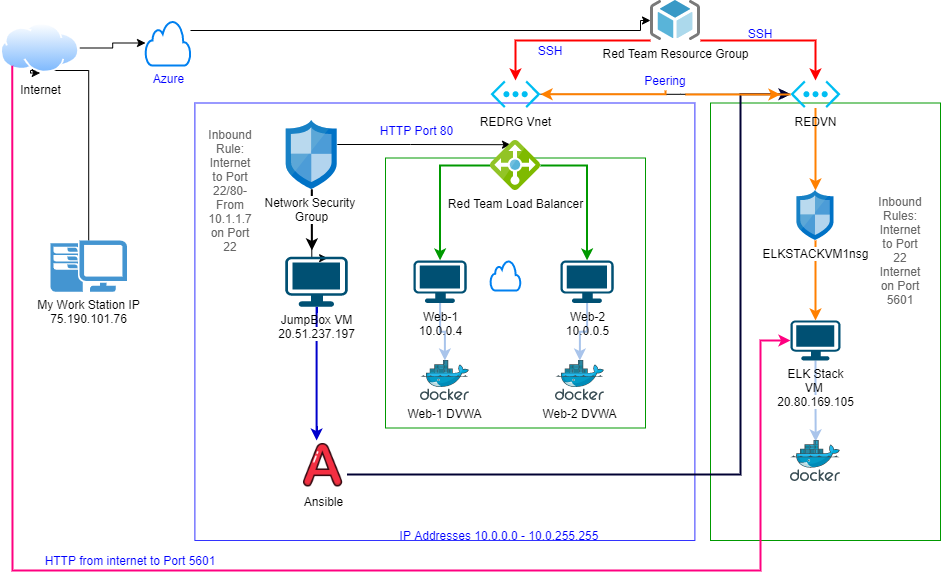

The diagram above was exported from draw.io. Its source (the exported page's mxGraphModel, read from the mxfile embedded in the PNG):
<mxGraphModel dx="3588" dy="491" grid="1" gridSize="10" guides="1" tooltips="1" connect="1" arrows="1" fold="1" page="1" pageScale="1" pageWidth="850" pageHeight="1100" math="0" shadow="0">
  <root>
    <mxCell id="0" />
    <mxCell id="1" parent="0" />
    <mxCell id="iBRZysiubr4iiL955Ohe-24" value="" style="rounded=0;whiteSpace=wrap;html=1;strokeColor=#009900;labelBackgroundColor=#A9C4EB;" vertex="1" parent="1">
      <mxGeometry x="-1080" y="132.5" width="230" height="437.5" as="geometry" />
    </mxCell>
    <mxCell id="iBRZysiubr4iiL955Ohe-22" value="" style="rounded=0;whiteSpace=wrap;html=1;strokeColor=#3333FF;labelBackgroundColor=#D4E1F5;" vertex="1" parent="1">
      <mxGeometry x="-1595.61" y="132.5" width="500" height="437.5" as="geometry" />
    </mxCell>
    <mxCell id="iBRZysiubr4iiL955Ohe-21" value="" style="rounded=0;whiteSpace=wrap;html=1;strokeColor=#009900;" vertex="1" parent="1">
      <mxGeometry x="-1405" y="187.5" width="260" height="270" as="geometry" />
    </mxCell>
    <mxCell id="iBRZysiubr4iiL955Ohe-34" style="edgeStyle=orthogonalEdgeStyle;rounded=0;orthogonalLoop=1;jettySize=auto;html=1;entryX=0.5;entryY=1;entryDx=0;entryDy=0;" edge="1" parent="1" source="iBRZysiubr4iiL955Ohe-1" target="iBRZysiubr4iiL955Ohe-2">
      <mxGeometry relative="1" as="geometry">
        <Array as="points">
          <mxPoint x="-1760" y="100" />
        </Array>
      </mxGeometry>
    </mxCell>
    <mxCell id="iBRZysiubr4iiL955Ohe-1" value="My Work Station IP&lt;br&gt;75.190.101.76" style="pointerEvents=1;shadow=0;dashed=0;html=1;strokeColor=none;fillColor=#4495D1;labelPosition=center;verticalLabelPosition=bottom;verticalAlign=top;align=center;outlineConnect=0;shape=mxgraph.veeam.2d.workstation;" vertex="1" parent="1">
      <mxGeometry x="-1740" y="270" width="76.4" height="51.2" as="geometry" />
    </mxCell>
    <mxCell id="iBRZysiubr4iiL955Ohe-35" style="edgeStyle=orthogonalEdgeStyle;rounded=0;orthogonalLoop=1;jettySize=auto;html=1;" edge="1" parent="1" source="iBRZysiubr4iiL955Ohe-69" target="iBRZysiubr4iiL955Ohe-4">
      <mxGeometry relative="1" as="geometry">
        <Array as="points">
          <mxPoint x="-1150" y="60" />
          <mxPoint x="-1150" y="50" />
        </Array>
      </mxGeometry>
    </mxCell>
    <mxCell id="iBRZysiubr4iiL955Ohe-2" value="Internet" style="aspect=fixed;perimeter=ellipsePerimeter;html=1;align=center;shadow=0;dashed=0;spacingTop=3;image;image=img/lib/active_directory/internet_cloud.svg;" vertex="1" parent="1">
      <mxGeometry x="-1790" y="52.5" width="79.37" height="50" as="geometry" />
    </mxCell>
    <mxCell id="iBRZysiubr4iiL955Ohe-76" style="edgeStyle=orthogonalEdgeStyle;rounded=0;orthogonalLoop=1;jettySize=auto;html=1;entryX=0.5;entryY=0;entryDx=0;entryDy=0;entryPerimeter=0;strokeColor=#FF0000;strokeWidth=2;fontColor=#0000FF;" edge="1" parent="1" source="iBRZysiubr4iiL955Ohe-4" target="iBRZysiubr4iiL955Ohe-12">
      <mxGeometry relative="1" as="geometry">
        <Array as="points">
          <mxPoint x="-1275" y="70" />
        </Array>
      </mxGeometry>
    </mxCell>
    <mxCell id="iBRZysiubr4iiL955Ohe-77" style="edgeStyle=orthogonalEdgeStyle;rounded=0;orthogonalLoop=1;jettySize=auto;html=1;entryX=0.5;entryY=0;entryDx=0;entryDy=0;entryPerimeter=0;strokeColor=#FF0000;strokeWidth=2;fontColor=#0000FF;" edge="1" parent="1" source="iBRZysiubr4iiL955Ohe-4" target="iBRZysiubr4iiL955Ohe-25">
      <mxGeometry relative="1" as="geometry">
        <Array as="points">
          <mxPoint x="-975" y="70" />
        </Array>
      </mxGeometry>
    </mxCell>
    <mxCell id="iBRZysiubr4iiL955Ohe-4" value="Red Team Resource Group" style="aspect=fixed;html=1;points=[];align=center;image;fontSize=12;image=img/lib/mscae/ResourceGroup.svg;" vertex="1" parent="1">
      <mxGeometry x="-1140" y="30" width="50" height="40" as="geometry" />
    </mxCell>
    <mxCell id="iBRZysiubr4iiL955Ohe-37" style="edgeStyle=orthogonalEdgeStyle;rounded=0;orthogonalLoop=1;jettySize=auto;html=1;entryX=0.678;entryY=0.028;entryDx=0;entryDy=0;entryPerimeter=0;" edge="1" parent="1" source="iBRZysiubr4iiL955Ohe-5" target="iBRZysiubr4iiL955Ohe-6">
      <mxGeometry relative="1" as="geometry">
        <Array as="points">
          <mxPoint x="-1479" y="288" />
        </Array>
      </mxGeometry>
    </mxCell>
    <mxCell id="iBRZysiubr4iiL955Ohe-38" style="edgeStyle=orthogonalEdgeStyle;rounded=0;orthogonalLoop=1;jettySize=auto;html=1;entryX=0.4;entryY=0.084;entryDx=0;entryDy=0;entryPerimeter=0;" edge="1" parent="1" source="iBRZysiubr4iiL955Ohe-5" target="iBRZysiubr4iiL955Ohe-11">
      <mxGeometry relative="1" as="geometry">
        <Array as="points">
          <mxPoint x="-1380" y="174" />
          <mxPoint x="-1380" y="174" />
        </Array>
      </mxGeometry>
    </mxCell>
    <mxCell id="iBRZysiubr4iiL955Ohe-83" style="edgeStyle=orthogonalEdgeStyle;rounded=0;orthogonalLoop=1;jettySize=auto;html=1;entryX=0.234;entryY=0.337;entryDx=0;entryDy=0;entryPerimeter=0;strokeWidth=2;fontColor=#0000CC;" edge="1" parent="1" source="iBRZysiubr4iiL955Ohe-5" target="iBRZysiubr4iiL955Ohe-22">
      <mxGeometry relative="1" as="geometry" />
    </mxCell>
    <mxCell id="iBRZysiubr4iiL955Ohe-5" value="Network Security&amp;nbsp;&lt;br&gt;Group&lt;br&gt;" style="aspect=fixed;html=1;points=[];align=center;image;fontSize=12;image=img/lib/mscae/Network_Security_Groups_Classic.svg;" vertex="1" parent="1">
      <mxGeometry x="-1504.28" y="150" width="51.05" height="68.99" as="geometry" />
    </mxCell>
    <mxCell id="iBRZysiubr4iiL955Ohe-87" style="edgeStyle=orthogonalEdgeStyle;rounded=0;orthogonalLoop=1;jettySize=auto;html=1;strokeWidth=2;fontColor=#0000CC;strokeColor=#0000CC;" edge="1" parent="1" source="iBRZysiubr4iiL955Ohe-6" target="iBRZysiubr4iiL955Ohe-13">
      <mxGeometry relative="1" as="geometry">
        <Array as="points">
          <mxPoint x="-1474" y="430" />
          <mxPoint x="-1474" y="430" />
        </Array>
      </mxGeometry>
    </mxCell>
    <mxCell id="iBRZysiubr4iiL955Ohe-6" value="&lt;font style=&quot;font-size: 12px&quot;&gt;JumpBox VM&lt;br&gt;&lt;span style=&quot;font-family: &amp;#34;az_ea_font&amp;#34; , &amp;#34;segoe ui&amp;#34; , &amp;#34;az_font&amp;#34; , , , &amp;#34;blinkmacsystemfont&amp;#34; , &amp;#34;roboto&amp;#34; , &amp;#34;oxygen&amp;#34; , &amp;#34;ubuntu&amp;#34; , &amp;#34;cantarell&amp;#34; , &amp;#34;open sans&amp;#34; , &amp;#34;helvetica neue&amp;#34; , sans-serif ; background-color: rgb(255 , 255 , 255)&quot;&gt;20.51.237.197&lt;/span&gt;&lt;/font&gt;" style="points=[[0.03,0.03,0],[0.5,0,0],[0.97,0.03,0],[1,0.4,0],[0.97,0.745,0],[0.5,1,0],[0.03,0.745,0],[0,0.4,0]];verticalLabelPosition=bottom;html=1;verticalAlign=top;aspect=fixed;align=center;pointerEvents=1;shape=mxgraph.cisco19.workstation;fillColor=#005073;strokeColor=none;" vertex="1" parent="1">
      <mxGeometry x="-1505.25" y="286.25" width="62.5" height="50" as="geometry" />
    </mxCell>
    <mxCell id="iBRZysiubr4iiL955Ohe-61" value="" style="edgeStyle=orthogonalEdgeStyle;rounded=0;orthogonalLoop=1;jettySize=auto;html=1;strokeColor=#A9C4EB;strokeWidth=2;fontColor=#0000FF;" edge="1" parent="1" source="iBRZysiubr4iiL955Ohe-7" target="iBRZysiubr4iiL955Ohe-60">
      <mxGeometry relative="1" as="geometry" />
    </mxCell>
    <mxCell id="iBRZysiubr4iiL955Ohe-7" value="Web-1&lt;br&gt;10.0.0.4" style="points=[[0.03,0.03,0],[0.5,0,0],[0.97,0.03,0],[1,0.4,0],[0.97,0.745,0],[0.5,1,0],[0.03,0.745,0],[0,0.4,0]];verticalLabelPosition=bottom;html=1;verticalAlign=top;aspect=fixed;align=center;pointerEvents=1;shape=mxgraph.cisco19.workstation;fillColor=#005073;strokeColor=none;" vertex="1" parent="1">
      <mxGeometry x="-1377" y="290" width="53.13" height="42.5" as="geometry" />
    </mxCell>
    <mxCell id="iBRZysiubr4iiL955Ohe-62" value="" style="edgeStyle=orthogonalEdgeStyle;rounded=0;orthogonalLoop=1;jettySize=auto;html=1;strokeColor=#A9C4EB;strokeWidth=2;fontColor=#0000FF;" edge="1" parent="1" source="iBRZysiubr4iiL955Ohe-8" target="iBRZysiubr4iiL955Ohe-10">
      <mxGeometry relative="1" as="geometry" />
    </mxCell>
    <mxCell id="iBRZysiubr4iiL955Ohe-8" value="Web-2&lt;br&gt;10.0.0.5" style="points=[[0.03,0.03,0],[0.5,0,0],[0.97,0.03,0],[1,0.4,0],[0.97,0.745,0],[0.5,1,0],[0.03,0.745,0],[0,0.4,0]];verticalLabelPosition=bottom;html=1;verticalAlign=top;aspect=fixed;align=center;pointerEvents=1;shape=mxgraph.cisco19.workstation;fillColor=#005073;strokeColor=none;" vertex="1" parent="1">
      <mxGeometry x="-1230" y="290" width="53.13" height="42.5" as="geometry" />
    </mxCell>
    <mxCell id="iBRZysiubr4iiL955Ohe-10" value="Web-2 DVWA" style="aspect=fixed;html=1;points=[];align=center;image;fontSize=12;image=img/lib/mscae/Docker.svg;" vertex="1" parent="1">
      <mxGeometry x="-1235" y="390" width="48.78" height="40" as="geometry" />
    </mxCell>
    <mxCell id="iBRZysiubr4iiL955Ohe-51" style="edgeStyle=orthogonalEdgeStyle;rounded=0;orthogonalLoop=1;jettySize=auto;html=1;entryX=0.5;entryY=0;entryDx=0;entryDy=0;entryPerimeter=0;strokeWidth=2;fontColor=#0000FF;strokeColor=#009900;" edge="1" parent="1" source="iBRZysiubr4iiL955Ohe-11" target="iBRZysiubr4iiL955Ohe-7">
      <mxGeometry relative="1" as="geometry" />
    </mxCell>
    <mxCell id="iBRZysiubr4iiL955Ohe-52" style="edgeStyle=orthogonalEdgeStyle;rounded=0;orthogonalLoop=1;jettySize=auto;html=1;entryX=0.5;entryY=0;entryDx=0;entryDy=0;entryPerimeter=0;strokeWidth=2;fontColor=#0000FF;strokeColor=#009900;" edge="1" parent="1" source="iBRZysiubr4iiL955Ohe-11" target="iBRZysiubr4iiL955Ohe-8">
      <mxGeometry relative="1" as="geometry" />
    </mxCell>
    <mxCell id="iBRZysiubr4iiL955Ohe-11" value="Red Team Load Balancer" style="aspect=fixed;html=1;points=[];align=center;image;fontSize=12;image=img/lib/mscae/Load_Balancer_feature.svg;" vertex="1" parent="1">
      <mxGeometry x="-1300" y="170" width="50" height="50" as="geometry" />
    </mxCell>
    <mxCell id="iBRZysiubr4iiL955Ohe-26" style="edgeStyle=orthogonalEdgeStyle;rounded=0;orthogonalLoop=1;jettySize=auto;html=1;entryX=0;entryY=0.5;entryDx=0;entryDy=0;entryPerimeter=0;" edge="1" parent="1" source="iBRZysiubr4iiL955Ohe-12" target="iBRZysiubr4iiL955Ohe-25">
      <mxGeometry relative="1" as="geometry">
        <Array as="points">
          <mxPoint x="-1110" y="124" />
          <mxPoint x="-1110" y="124" />
        </Array>
      </mxGeometry>
    </mxCell>
    <mxCell id="iBRZysiubr4iiL955Ohe-45" style="edgeStyle=orthogonalEdgeStyle;rounded=0;orthogonalLoop=1;jettySize=auto;html=1;entryX=0;entryY=0.5;entryDx=0;entryDy=0;entryPerimeter=0;fontColor=#0000CC;strokeWidth=2;strokeColor=#000033;" edge="1" parent="1" source="iBRZysiubr4iiL955Ohe-13" target="iBRZysiubr4iiL955Ohe-25">
      <mxGeometry relative="1" as="geometry">
        <mxPoint x="-1050" y="140" as="targetPoint" />
        <Array as="points">
          <mxPoint x="-1050" y="504" />
          <mxPoint x="-1050" y="124" />
        </Array>
      </mxGeometry>
    </mxCell>
    <mxCell id="iBRZysiubr4iiL955Ohe-13" value="Ansible" style="shape=image;html=1;verticalAlign=top;verticalLabelPosition=bottom;labelBackgroundColor=#ffffff;imageAspect=0;aspect=fixed;image=https://cdn3.iconfinder.com/data/icons/letters-and-numbers-1/32/letter_A_red-128.png" vertex="1" parent="1">
      <mxGeometry x="-1491.5" y="470" width="48" height="48" as="geometry" />
    </mxCell>
    <mxCell id="iBRZysiubr4iiL955Ohe-29" style="edgeStyle=orthogonalEdgeStyle;rounded=0;orthogonalLoop=1;jettySize=auto;html=1;entryX=1;entryY=0.5;entryDx=0;entryDy=0;entryPerimeter=0;strokeWidth=2;strokeColor=#FF8000;" edge="1" parent="1" source="iBRZysiubr4iiL955Ohe-58" target="iBRZysiubr4iiL955Ohe-12">
      <mxGeometry relative="1" as="geometry">
        <Array as="points">
          <mxPoint x="-1125" y="124" />
        </Array>
      </mxGeometry>
    </mxCell>
    <mxCell id="iBRZysiubr4iiL955Ohe-46" style="edgeStyle=orthogonalEdgeStyle;rounded=0;orthogonalLoop=1;jettySize=auto;html=1;strokeColor=#FF8000;strokeWidth=2;" edge="1" parent="1" source="iBRZysiubr4iiL955Ohe-25">
      <mxGeometry relative="1" as="geometry">
        <mxPoint x="-975" y="220" as="targetPoint" />
        <Array as="points">
          <mxPoint x="-975" y="220" />
          <mxPoint x="-975" y="220" />
        </Array>
      </mxGeometry>
    </mxCell>
    <mxCell id="iBRZysiubr4iiL955Ohe-25" value="REDVN" style="verticalLabelPosition=bottom;html=1;verticalAlign=top;align=center;strokeColor=none;fillColor=#00BEF2;shape=mxgraph.azure.virtual_network;pointerEvents=1;" vertex="1" parent="1">
      <mxGeometry x="-1000" y="110" width="50" height="27.500000000000004" as="geometry" />
    </mxCell>
    <mxCell id="iBRZysiubr4iiL955Ohe-64" style="edgeStyle=orthogonalEdgeStyle;rounded=0;orthogonalLoop=1;jettySize=auto;html=1;entryX=0.504;entryY=0.024;entryDx=0;entryDy=0;entryPerimeter=0;strokeColor=#A9C4EB;strokeWidth=2;fontColor=#0000FF;" edge="1" parent="1" source="iBRZysiubr4iiL955Ohe-30" target="iBRZysiubr4iiL955Ohe-63">
      <mxGeometry relative="1" as="geometry" />
    </mxCell>
    <mxCell id="iBRZysiubr4iiL955Ohe-71" style="edgeStyle=orthogonalEdgeStyle;rounded=0;orthogonalLoop=1;jettySize=auto;html=1;strokeWidth=2;fontColor=#0000FF;strokeColor=#FF0080;exitX=0;exitY=1;exitDx=0;exitDy=0;" edge="1" parent="1" source="iBRZysiubr4iiL955Ohe-2" target="iBRZysiubr4iiL955Ohe-30">
      <mxGeometry relative="1" as="geometry">
        <Array as="points">
          <mxPoint x="-1778" y="600" />
          <mxPoint x="-1030" y="600" />
          <mxPoint x="-1030" y="370" />
        </Array>
      </mxGeometry>
    </mxCell>
    <mxCell id="iBRZysiubr4iiL955Ohe-30" value="ELK Stack&lt;br&gt;VM&amp;nbsp;&lt;br&gt;&lt;font style=&quot;font-size: 12px&quot;&gt;&lt;span style=&quot;background-color: rgb(255 , 255 , 255)&quot;&gt;20.80.169.105&lt;/span&gt;&lt;br&gt;&lt;/font&gt;" style="points=[[0.03,0.03,0],[0.5,0,0],[0.97,0.03,0],[1,0.4,0],[0.97,0.745,0],[0.5,1,0],[0.03,0.745,0],[0,0.4,0]];verticalLabelPosition=bottom;html=1;verticalAlign=top;aspect=fixed;align=center;pointerEvents=1;shape=mxgraph.cisco19.workstation;fillColor=#005073;strokeColor=none;" vertex="1" parent="1">
      <mxGeometry x="-1000" y="350" width="50" height="40" as="geometry" />
    </mxCell>
    <mxCell id="iBRZysiubr4iiL955Ohe-49" style="edgeStyle=orthogonalEdgeStyle;rounded=0;orthogonalLoop=1;jettySize=auto;html=1;strokeColor=#FF8000;strokeWidth=2;" edge="1" parent="1" source="iBRZysiubr4iiL955Ohe-48">
      <mxGeometry relative="1" as="geometry">
        <mxPoint x="-975" y="350" as="targetPoint" />
        <Array as="points">
          <mxPoint x="-975" y="310" />
          <mxPoint x="-975" y="310" />
        </Array>
      </mxGeometry>
    </mxCell>
    <mxCell id="iBRZysiubr4iiL955Ohe-48" value="ELKSTACKVM1nsg" style="aspect=fixed;html=1;points=[];align=center;image;fontSize=12;image=img/lib/mscae/Network_Security_Groups_Classic.svg;strokeColor=#009900;" vertex="1" parent="1">
      <mxGeometry x="-993.5" y="220" width="37" height="50" as="geometry" />
    </mxCell>
    <mxCell id="iBRZysiubr4iiL955Ohe-50" value="IP Addresses 10.0.0.0 - 10.0.255.255" style="text;html=1;strokeColor=none;fillColor=none;align=center;verticalAlign=middle;whiteSpace=wrap;rounded=0;fontColor=#0000FF;" vertex="1" parent="1">
      <mxGeometry x="-1491.5" y="550" width="400" height="30" as="geometry" />
    </mxCell>
    <mxCell id="iBRZysiubr4iiL955Ohe-55" value="HTTP from internet to Port 5601" style="text;html=1;strokeColor=none;fillColor=none;align=center;verticalAlign=middle;whiteSpace=wrap;rounded=0;fontColor=#0000FF;" vertex="1" parent="1">
      <mxGeometry x="-1760" y="580" width="200" height="20" as="geometry" />
    </mxCell>
    <mxCell id="iBRZysiubr4iiL955Ohe-56" value="HTTP Port 80" style="text;html=1;strokeColor=none;fillColor=none;align=center;verticalAlign=middle;whiteSpace=wrap;rounded=0;fontColor=#0000FF;" vertex="1" parent="1">
      <mxGeometry x="-1417" y="150" width="87" height="20" as="geometry" />
    </mxCell>
    <mxCell id="iBRZysiubr4iiL955Ohe-58" value="Peering" style="text;html=1;strokeColor=none;fillColor=none;align=center;verticalAlign=middle;whiteSpace=wrap;rounded=0;fontColor=#0000FF;" vertex="1" parent="1">
      <mxGeometry x="-1145" y="100" width="40" height="20" as="geometry" />
    </mxCell>
    <mxCell id="iBRZysiubr4iiL955Ohe-59" style="edgeStyle=orthogonalEdgeStyle;rounded=0;orthogonalLoop=1;jettySize=auto;html=1;strokeWidth=2;strokeColor=#FF8000;" edge="1" parent="1" source="iBRZysiubr4iiL955Ohe-25">
      <mxGeometry relative="1" as="geometry">
        <mxPoint x="-1000" y="123.79999999999995" as="sourcePoint" />
        <mxPoint x="-1010" y="124" as="targetPoint" />
        <Array as="points">
          <mxPoint x="-1105" y="124" />
        </Array>
      </mxGeometry>
    </mxCell>
    <mxCell id="iBRZysiubr4iiL955Ohe-12" value="REDRG Vnet" style="verticalLabelPosition=bottom;html=1;verticalAlign=top;align=center;strokeColor=none;fillColor=#00BEF2;shape=mxgraph.azure.virtual_network;pointerEvents=1;" vertex="1" parent="1">
      <mxGeometry x="-1300" y="110" width="50" height="27.500000000000004" as="geometry" />
    </mxCell>
    <mxCell id="iBRZysiubr4iiL955Ohe-60" value="Web-1 DVWA" style="aspect=fixed;html=1;points=[];align=center;image;fontSize=12;image=img/lib/mscae/Docker.svg;strokeColor=#009900;" vertex="1" parent="1">
      <mxGeometry x="-1370" y="390" width="48.78" height="40" as="geometry" />
    </mxCell>
    <mxCell id="iBRZysiubr4iiL955Ohe-63" value="" style="aspect=fixed;html=1;points=[];align=center;image;fontSize=12;image=img/lib/mscae/Docker.svg;strokeColor=#009900;" vertex="1" parent="1">
      <mxGeometry x="-1000" y="470" width="50" height="41" as="geometry" />
    </mxCell>
    <mxCell id="iBRZysiubr4iiL955Ohe-68" value="" style="html=1;verticalLabelPosition=bottom;align=center;labelBackgroundColor=#ffffff;verticalAlign=top;strokeWidth=2;strokeColor=#0080F0;shadow=0;dashed=0;shape=mxgraph.ios7.icons.cloud;fontColor=#0000FF;" vertex="1" parent="1">
      <mxGeometry x="-1300" y="290" width="30" height="30" as="geometry" />
    </mxCell>
    <mxCell id="iBRZysiubr4iiL955Ohe-69" value="Azure&lt;br&gt;" style="html=1;verticalLabelPosition=bottom;align=center;labelBackgroundColor=#ffffff;verticalAlign=top;strokeWidth=2;strokeColor=#0080F0;shadow=0;dashed=0;shape=mxgraph.ios7.icons.cloud;fontColor=#0000FF;" vertex="1" parent="1">
      <mxGeometry x="-1645" y="50" width="45" height="45" as="geometry" />
    </mxCell>
    <mxCell id="iBRZysiubr4iiL955Ohe-70" style="edgeStyle=orthogonalEdgeStyle;rounded=0;orthogonalLoop=1;jettySize=auto;html=1;" edge="1" parent="1" source="iBRZysiubr4iiL955Ohe-2" target="iBRZysiubr4iiL955Ohe-69">
      <mxGeometry relative="1" as="geometry">
        <mxPoint x="-1710.63" y="77.5" as="sourcePoint" />
        <mxPoint x="-1468.5" y="137.5" as="targetPoint" />
      </mxGeometry>
    </mxCell>
    <mxCell id="iBRZysiubr4iiL955Ohe-72" value="SSH" style="text;html=1;strokeColor=none;fillColor=none;align=center;verticalAlign=middle;whiteSpace=wrap;rounded=0;fontColor=#0000FF;" vertex="1" parent="1">
      <mxGeometry x="-1050" y="52.5" width="40" height="20" as="geometry" />
    </mxCell>
    <mxCell id="iBRZysiubr4iiL955Ohe-78" style="edgeStyle=orthogonalEdgeStyle;rounded=0;orthogonalLoop=1;jettySize=auto;html=1;exitX=0.5;exitY=1;exitDx=0;exitDy=0;strokeColor=#FF0000;strokeWidth=2;fontColor=#0000FF;" edge="1" parent="1" source="iBRZysiubr4iiL955Ohe-72" target="iBRZysiubr4iiL955Ohe-72">
      <mxGeometry relative="1" as="geometry" />
    </mxCell>
    <mxCell id="iBRZysiubr4iiL955Ohe-79" value="Inbound Rule:&lt;br&gt;Internet to Port 22/80- From 10.1.1.7 on Port 22" style="text;html=1;strokeColor=none;fillColor=none;align=center;verticalAlign=middle;whiteSpace=wrap;rounded=0;fontColor=#666666;" vertex="1" parent="1">
      <mxGeometry x="-1580" y="210" width="40" height="20" as="geometry" />
    </mxCell>
    <mxCell id="iBRZysiubr4iiL955Ohe-81" value="SSH" style="text;html=1;strokeColor=none;fillColor=none;align=center;verticalAlign=middle;whiteSpace=wrap;rounded=0;fontColor=#0000FF;" vertex="1" parent="1">
      <mxGeometry x="-1260" y="70" width="40" height="20" as="geometry" />
    </mxCell>
    <mxCell id="iBRZysiubr4iiL955Ohe-82" value="Inbound Rules:&lt;br&gt;Internet to Port 22&lt;br&gt;Internet on Port 5601" style="text;html=1;strokeColor=none;fillColor=none;align=center;verticalAlign=middle;whiteSpace=wrap;rounded=0;fontColor=#666666;" vertex="1" parent="1">
      <mxGeometry x="-910" y="270" width="40" height="20" as="geometry" />
    </mxCell>
  </root>
</mxGraphModel>